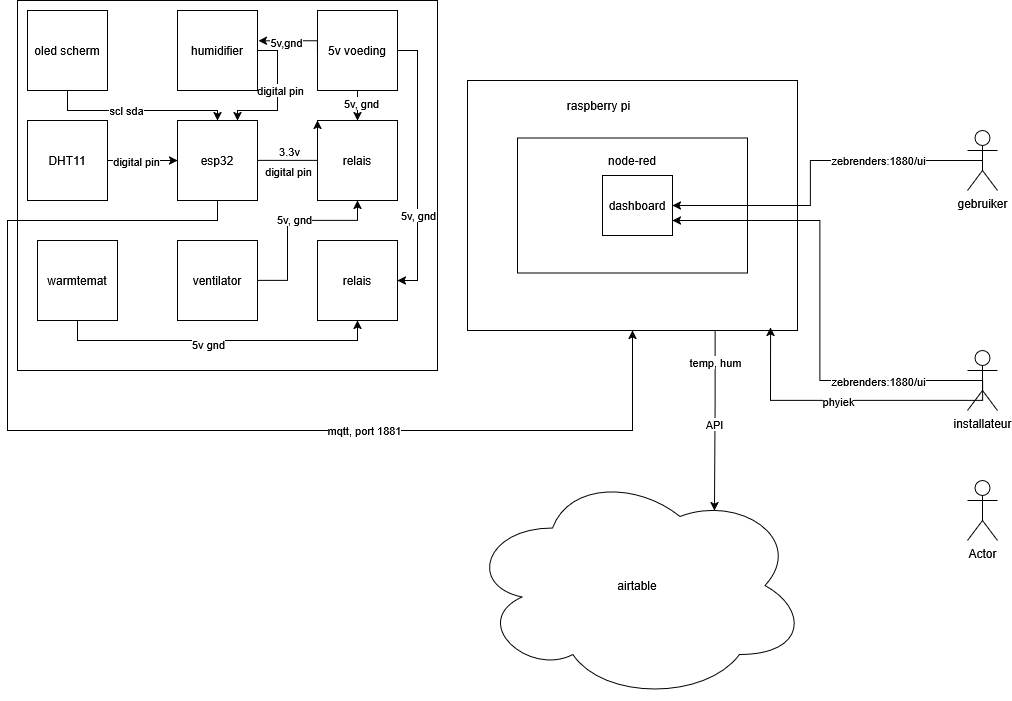

The diagram above was exported from draw.io. Its source (the exported page's mxGraphModel, read from the mxfile embedded in the PNG):
<mxGraphModel dx="1665" dy="759" grid="1" gridSize="10" guides="1" tooltips="1" connect="1" arrows="1" fold="1" page="1" pageScale="1" pageWidth="827" pageHeight="1169" math="0" shadow="0">
  <root>
    <mxCell id="0" />
    <mxCell id="1" parent="0" />
    <mxCell id="R0GY_WkQDQfcWDW2hX51-3" value="" style="rounded=0;whiteSpace=wrap;html=1;" parent="1" vertex="1">
      <mxGeometry x="20" y="10" width="420" height="370" as="geometry" />
    </mxCell>
    <mxCell id="R0GY_WkQDQfcWDW2hX51-5" value="" style="rounded=0;whiteSpace=wrap;html=1;" parent="1" vertex="1">
      <mxGeometry x="470" y="90" width="330" height="250" as="geometry" />
    </mxCell>
    <mxCell id="R0GY_WkQDQfcWDW2hX51-6" value="raspberry pi" style="text;html=1;align=center;verticalAlign=middle;resizable=0;points=[];autosize=1;strokeColor=none;fillColor=none;" parent="1" vertex="1">
      <mxGeometry x="556" y="100" width="90" height="30" as="geometry" />
    </mxCell>
    <mxCell id="R0GY_WkQDQfcWDW2hX51-23" style="edgeStyle=orthogonalEdgeStyle;rounded=0;orthogonalLoop=1;jettySize=auto;html=1;exitX=1;exitY=0.5;exitDx=0;exitDy=0;entryX=0;entryY=0.5;entryDx=0;entryDy=0;" parent="1" source="R0GY_WkQDQfcWDW2hX51-9" target="R0GY_WkQDQfcWDW2hX51-18" edge="1">
      <mxGeometry relative="1" as="geometry" />
    </mxCell>
    <mxCell id="R0GY_WkQDQfcWDW2hX51-25" value="digital pin" style="edgeLabel;html=1;align=center;verticalAlign=middle;resizable=0;points=[];" parent="R0GY_WkQDQfcWDW2hX51-23" vertex="1" connectable="0">
      <mxGeometry x="-0.2" relative="1" as="geometry">
        <mxPoint as="offset" />
      </mxGeometry>
    </mxCell>
    <mxCell id="R0GY_WkQDQfcWDW2hX51-9" value="&lt;div&gt;DHT11&lt;/div&gt;" style="whiteSpace=wrap;html=1;aspect=fixed;" parent="1" vertex="1">
      <mxGeometry x="30" y="130" width="80" height="80" as="geometry" />
    </mxCell>
    <mxCell id="R0GY_WkQDQfcWDW2hX51-15" style="edgeStyle=orthogonalEdgeStyle;rounded=0;orthogonalLoop=1;jettySize=auto;html=1;exitX=0.5;exitY=1;exitDx=0;exitDy=0;entryX=0.5;entryY=0;entryDx=0;entryDy=0;" parent="1" source="R0GY_WkQDQfcWDW2hX51-10" target="R0GY_WkQDQfcWDW2hX51-12" edge="1">
      <mxGeometry relative="1" as="geometry" />
    </mxCell>
    <mxCell id="R0GY_WkQDQfcWDW2hX51-26" value="5v, gnd" style="edgeLabel;html=1;align=center;verticalAlign=middle;resizable=0;points=[];" parent="R0GY_WkQDQfcWDW2hX51-15" vertex="1" connectable="0">
      <mxGeometry x="-0.2" y="3" relative="1" as="geometry">
        <mxPoint as="offset" />
      </mxGeometry>
    </mxCell>
    <mxCell id="bTqsvTfPaeMc21ebdWZA-10" style="edgeStyle=orthogonalEdgeStyle;rounded=0;orthogonalLoop=1;jettySize=auto;html=1;exitX=1;exitY=0.5;exitDx=0;exitDy=0;entryX=1;entryY=0.5;entryDx=0;entryDy=0;" parent="1" source="R0GY_WkQDQfcWDW2hX51-10" target="bTqsvTfPaeMc21ebdWZA-7" edge="1">
      <mxGeometry relative="1" as="geometry" />
    </mxCell>
    <mxCell id="bTqsvTfPaeMc21ebdWZA-11" value="5v, gnd" style="edgeLabel;html=1;align=center;verticalAlign=middle;resizable=0;points=[];" parent="bTqsvTfPaeMc21ebdWZA-10" vertex="1" connectable="0">
      <mxGeometry x="0.363" relative="1" as="geometry">
        <mxPoint as="offset" />
      </mxGeometry>
    </mxCell>
    <mxCell id="R0GY_WkQDQfcWDW2hX51-10" value="5v voeding" style="whiteSpace=wrap;html=1;aspect=fixed;" parent="1" vertex="1">
      <mxGeometry x="320" y="20" width="80" height="80" as="geometry" />
    </mxCell>
    <mxCell id="R0GY_WkQDQfcWDW2hX51-12" value="relais" style="whiteSpace=wrap;html=1;aspect=fixed;" parent="1" vertex="1">
      <mxGeometry x="320" y="130" width="80" height="80" as="geometry" />
    </mxCell>
    <mxCell id="R0GY_WkQDQfcWDW2hX51-17" style="edgeStyle=orthogonalEdgeStyle;rounded=0;orthogonalLoop=1;jettySize=auto;html=1;exitX=0.5;exitY=1;exitDx=0;exitDy=0;entryX=0.5;entryY=1;entryDx=0;entryDy=0;" parent="1" source="R0GY_WkQDQfcWDW2hX51-13" target="bTqsvTfPaeMc21ebdWZA-7" edge="1">
      <mxGeometry relative="1" as="geometry">
        <Array as="points">
          <mxPoint x="80" y="350" />
          <mxPoint x="360" y="350" />
        </Array>
      </mxGeometry>
    </mxCell>
    <mxCell id="R0GY_WkQDQfcWDW2hX51-28" value="&lt;div&gt;5v gnd&lt;/div&gt;&lt;div&gt;&lt;br&gt;&lt;/div&gt;" style="edgeLabel;html=1;align=center;verticalAlign=middle;resizable=0;points=[];" parent="R0GY_WkQDQfcWDW2hX51-17" vertex="1" connectable="0">
      <mxGeometry x="-0.3" y="1" relative="1" as="geometry">
        <mxPoint x="38" y="11" as="offset" />
      </mxGeometry>
    </mxCell>
    <mxCell id="R0GY_WkQDQfcWDW2hX51-13" value="warmtemat" style="whiteSpace=wrap;html=1;aspect=fixed;" parent="1" vertex="1">
      <mxGeometry x="40" y="250" width="80" height="80" as="geometry" />
    </mxCell>
    <mxCell id="bTqsvTfPaeMc21ebdWZA-4" style="edgeStyle=orthogonalEdgeStyle;rounded=0;orthogonalLoop=1;jettySize=auto;html=1;exitX=1;exitY=0.5;exitDx=0;exitDy=0;entryX=0.75;entryY=0;entryDx=0;entryDy=0;" parent="1" source="R0GY_WkQDQfcWDW2hX51-14" target="R0GY_WkQDQfcWDW2hX51-18" edge="1">
      <mxGeometry relative="1" as="geometry" />
    </mxCell>
    <mxCell id="bTqsvTfPaeMc21ebdWZA-5" value="digital pin" style="edgeLabel;html=1;align=center;verticalAlign=middle;resizable=0;points=[];" parent="bTqsvTfPaeMc21ebdWZA-4" vertex="1" connectable="0">
      <mxGeometry x="-0.1" y="2" relative="1" as="geometry">
        <mxPoint as="offset" />
      </mxGeometry>
    </mxCell>
    <mxCell id="R0GY_WkQDQfcWDW2hX51-14" value="humidifier" style="whiteSpace=wrap;html=1;aspect=fixed;" parent="1" vertex="1">
      <mxGeometry x="180" y="20" width="80" height="80" as="geometry" />
    </mxCell>
    <mxCell id="R0GY_WkQDQfcWDW2hX51-21" style="edgeStyle=orthogonalEdgeStyle;rounded=0;orthogonalLoop=1;jettySize=auto;html=1;exitX=1;exitY=0.5;exitDx=0;exitDy=0;entryX=0;entryY=0;entryDx=0;entryDy=0;" parent="1" source="R0GY_WkQDQfcWDW2hX51-18" target="R0GY_WkQDQfcWDW2hX51-12" edge="1">
      <mxGeometry relative="1" as="geometry">
        <Array as="points">
          <mxPoint x="320" y="170" />
        </Array>
      </mxGeometry>
    </mxCell>
    <mxCell id="R0GY_WkQDQfcWDW2hX51-27" value="digital pin" style="edgeLabel;html=1;align=center;verticalAlign=middle;resizable=0;points=[];" parent="R0GY_WkQDQfcWDW2hX51-21" vertex="1" connectable="0">
      <mxGeometry x="-0.0429" y="1" relative="1" as="geometry">
        <mxPoint x="-18" y="11" as="offset" />
      </mxGeometry>
    </mxCell>
    <mxCell id="bTqsvTfPaeMc21ebdWZA-2" value="3.3v" style="edgeLabel;html=1;align=center;verticalAlign=middle;resizable=0;points=[];" parent="R0GY_WkQDQfcWDW2hX51-21" vertex="1" connectable="0">
      <mxGeometry x="-0.3714" y="1" relative="1" as="geometry">
        <mxPoint y="-9" as="offset" />
      </mxGeometry>
    </mxCell>
    <mxCell id="R0GY_WkQDQfcWDW2hX51-18" value="esp32" style="whiteSpace=wrap;html=1;aspect=fixed;" parent="1" vertex="1">
      <mxGeometry x="180" y="130" width="80" height="80" as="geometry" />
    </mxCell>
    <mxCell id="R0GY_WkQDQfcWDW2hX51-22" style="edgeStyle=orthogonalEdgeStyle;rounded=0;orthogonalLoop=1;jettySize=auto;html=1;exitX=0.5;exitY=1;exitDx=0;exitDy=0;entryX=0.5;entryY=0;entryDx=0;entryDy=0;" parent="1" source="R0GY_WkQDQfcWDW2hX51-19" target="R0GY_WkQDQfcWDW2hX51-18" edge="1">
      <mxGeometry relative="1" as="geometry">
        <Array as="points">
          <mxPoint x="70" y="120" />
          <mxPoint x="220" y="120" />
        </Array>
      </mxGeometry>
    </mxCell>
    <mxCell id="R0GY_WkQDQfcWDW2hX51-24" value="&lt;div&gt;scl sda&lt;/div&gt;" style="edgeLabel;html=1;align=center;verticalAlign=middle;resizable=0;points=[];" parent="R0GY_WkQDQfcWDW2hX51-22" vertex="1" connectable="0">
      <mxGeometry x="-0.1333" y="1" relative="1" as="geometry">
        <mxPoint as="offset" />
      </mxGeometry>
    </mxCell>
    <mxCell id="R0GY_WkQDQfcWDW2hX51-19" value="oled scherm" style="whiteSpace=wrap;html=1;aspect=fixed;" parent="1" vertex="1">
      <mxGeometry x="30" y="20" width="80" height="80" as="geometry" />
    </mxCell>
    <mxCell id="R0GY_WkQDQfcWDW2hX51-30" style="edgeStyle=orthogonalEdgeStyle;rounded=0;orthogonalLoop=1;jettySize=auto;html=1;exitX=0.5;exitY=1;exitDx=0;exitDy=0;entryX=0.5;entryY=1;entryDx=0;entryDy=0;" parent="1" source="R0GY_WkQDQfcWDW2hX51-18" target="R0GY_WkQDQfcWDW2hX51-5" edge="1">
      <mxGeometry relative="1" as="geometry">
        <Array as="points">
          <mxPoint x="220" y="230" />
          <mxPoint x="10" y="230" />
          <mxPoint x="10" y="440" />
          <mxPoint x="635" y="440" />
        </Array>
      </mxGeometry>
    </mxCell>
    <mxCell id="R0GY_WkQDQfcWDW2hX51-31" value="mqtt, port 1881" style="edgeLabel;html=1;align=center;verticalAlign=middle;resizable=0;points=[];" parent="R0GY_WkQDQfcWDW2hX51-30" vertex="1" connectable="0">
      <mxGeometry x="0.3192" y="1" relative="1" as="geometry">
        <mxPoint x="28" as="offset" />
      </mxGeometry>
    </mxCell>
    <mxCell id="R0GY_WkQDQfcWDW2hX51-32" value="" style="rounded=0;whiteSpace=wrap;html=1;" parent="1" vertex="1">
      <mxGeometry x="520" y="147.5" width="230" height="135" as="geometry" />
    </mxCell>
    <mxCell id="bTqsvTfPaeMc21ebdWZA-7" value="relais" style="whiteSpace=wrap;html=1;aspect=fixed;" parent="1" vertex="1">
      <mxGeometry x="320" y="250" width="80" height="80" as="geometry" />
    </mxCell>
    <mxCell id="bTqsvTfPaeMc21ebdWZA-9" style="edgeStyle=orthogonalEdgeStyle;rounded=0;orthogonalLoop=1;jettySize=auto;html=1;exitX=1;exitY=0.5;exitDx=0;exitDy=0;entryX=0.5;entryY=1;entryDx=0;entryDy=0;" parent="1" source="bTqsvTfPaeMc21ebdWZA-8" target="R0GY_WkQDQfcWDW2hX51-12" edge="1">
      <mxGeometry relative="1" as="geometry">
        <Array as="points">
          <mxPoint x="290" y="290" />
          <mxPoint x="290" y="230" />
          <mxPoint x="360" y="230" />
        </Array>
      </mxGeometry>
    </mxCell>
    <mxCell id="bTqsvTfPaeMc21ebdWZA-12" value="5v, gnd" style="edgeLabel;html=1;align=center;verticalAlign=middle;resizable=0;points=[];" parent="bTqsvTfPaeMc21ebdWZA-9" vertex="1" connectable="0">
      <mxGeometry x="0.0667" y="2" relative="1" as="geometry">
        <mxPoint as="offset" />
      </mxGeometry>
    </mxCell>
    <mxCell id="bTqsvTfPaeMc21ebdWZA-8" value="ventilator" style="whiteSpace=wrap;html=1;aspect=fixed;" parent="1" vertex="1">
      <mxGeometry x="180" y="250" width="80" height="80" as="geometry" />
    </mxCell>
    <mxCell id="bTqsvTfPaeMc21ebdWZA-13" style="edgeStyle=orthogonalEdgeStyle;rounded=0;orthogonalLoop=1;jettySize=auto;html=1;exitX=0;exitY=0.5;exitDx=0;exitDy=0;entryX=1.012;entryY=0.378;entryDx=0;entryDy=0;entryPerimeter=0;" parent="1" source="R0GY_WkQDQfcWDW2hX51-10" target="R0GY_WkQDQfcWDW2hX51-14" edge="1">
      <mxGeometry relative="1" as="geometry">
        <Array as="points">
          <mxPoint x="320" y="50" />
        </Array>
      </mxGeometry>
    </mxCell>
    <mxCell id="bTqsvTfPaeMc21ebdWZA-15" value="&lt;div&gt;5v,gnd&lt;/div&gt;" style="edgeLabel;html=1;align=center;verticalAlign=middle;resizable=0;points=[];" parent="bTqsvTfPaeMc21ebdWZA-13" vertex="1" connectable="0">
      <mxGeometry x="0.1916" y="1" relative="1" as="geometry">
        <mxPoint as="offset" />
      </mxGeometry>
    </mxCell>
    <mxCell id="E0lfm1vJHxd7EqSzslSm-1" value="airtable" style="ellipse;shape=cloud;whiteSpace=wrap;html=1;" vertex="1" parent="1">
      <mxGeometry x="470" y="480" width="340" height="230" as="geometry" />
    </mxCell>
    <mxCell id="E0lfm1vJHxd7EqSzslSm-2" style="edgeStyle=orthogonalEdgeStyle;rounded=0;orthogonalLoop=1;jettySize=auto;html=1;exitX=0.75;exitY=1;exitDx=0;exitDy=0;entryX=0.726;entryY=0.174;entryDx=0;entryDy=0;entryPerimeter=0;" edge="1" parent="1" source="R0GY_WkQDQfcWDW2hX51-5" target="E0lfm1vJHxd7EqSzslSm-1">
      <mxGeometry relative="1" as="geometry" />
    </mxCell>
    <mxCell id="E0lfm1vJHxd7EqSzslSm-3" value="temp, hum" style="edgeLabel;html=1;align=center;verticalAlign=middle;resizable=0;points=[];" vertex="1" connectable="0" parent="E0lfm1vJHxd7EqSzslSm-2">
      <mxGeometry x="-0.6569" relative="1" as="geometry">
        <mxPoint as="offset" />
      </mxGeometry>
    </mxCell>
    <mxCell id="E0lfm1vJHxd7EqSzslSm-4" value="API" style="edgeLabel;html=1;align=center;verticalAlign=middle;resizable=0;points=[];" vertex="1" connectable="0" parent="E0lfm1vJHxd7EqSzslSm-2">
      <mxGeometry x="0.037" relative="1" as="geometry">
        <mxPoint as="offset" />
      </mxGeometry>
    </mxCell>
    <mxCell id="E0lfm1vJHxd7EqSzslSm-8" style="edgeStyle=orthogonalEdgeStyle;rounded=0;orthogonalLoop=1;jettySize=auto;html=1;exitX=0.5;exitY=0.5;exitDx=0;exitDy=0;exitPerimeter=0;entryX=1;entryY=0.5;entryDx=0;entryDy=0;" edge="1" parent="1" source="E0lfm1vJHxd7EqSzslSm-5" target="E0lfm1vJHxd7EqSzslSm-6">
      <mxGeometry relative="1" as="geometry">
        <Array as="points">
          <mxPoint x="965" y="170" />
          <mxPoint x="813" y="170" />
          <mxPoint x="813" y="215" />
        </Array>
      </mxGeometry>
    </mxCell>
    <mxCell id="E0lfm1vJHxd7EqSzslSm-9" value="zebrenders:1880/ui" style="edgeLabel;html=1;align=center;verticalAlign=middle;resizable=0;points=[];" vertex="1" connectable="0" parent="E0lfm1vJHxd7EqSzslSm-8">
      <mxGeometry x="-0.3352" y="-1" relative="1" as="geometry">
        <mxPoint x="13" as="offset" />
      </mxGeometry>
    </mxCell>
    <mxCell id="E0lfm1vJHxd7EqSzslSm-5" value="gebruiker" style="shape=umlActor;verticalLabelPosition=bottom;verticalAlign=top;html=1;outlineConnect=0;" vertex="1" parent="1">
      <mxGeometry x="970" y="140" width="30" height="60" as="geometry" />
    </mxCell>
    <mxCell id="E0lfm1vJHxd7EqSzslSm-6" value="dashboard" style="rounded=0;whiteSpace=wrap;html=1;" vertex="1" parent="1">
      <mxGeometry x="605" y="185" width="70" height="60" as="geometry" />
    </mxCell>
    <mxCell id="E0lfm1vJHxd7EqSzslSm-7" value="node-red" style="text;html=1;align=center;verticalAlign=middle;whiteSpace=wrap;rounded=0;" vertex="1" parent="1">
      <mxGeometry x="605" y="155" width="60" height="30" as="geometry" />
    </mxCell>
    <mxCell id="E0lfm1vJHxd7EqSzslSm-11" style="edgeStyle=orthogonalEdgeStyle;rounded=0;orthogonalLoop=1;jettySize=auto;html=1;exitX=0.5;exitY=0.5;exitDx=0;exitDy=0;exitPerimeter=0;entryX=1;entryY=0.75;entryDx=0;entryDy=0;" edge="1" parent="1" source="E0lfm1vJHxd7EqSzslSm-10" target="E0lfm1vJHxd7EqSzslSm-6">
      <mxGeometry relative="1" as="geometry" />
    </mxCell>
    <mxCell id="E0lfm1vJHxd7EqSzslSm-10" value="installateur" style="shape=umlActor;verticalLabelPosition=bottom;verticalAlign=top;html=1;outlineConnect=0;" vertex="1" parent="1">
      <mxGeometry x="970" y="360" width="30" height="60" as="geometry" />
    </mxCell>
    <mxCell id="E0lfm1vJHxd7EqSzslSm-12" value="zebrenders:1880/ui" style="edgeLabel;html=1;align=center;verticalAlign=middle;resizable=0;points=[];" vertex="1" connectable="0" parent="1">
      <mxGeometry x="880" y="390" as="geometry" />
    </mxCell>
    <mxCell id="E0lfm1vJHxd7EqSzslSm-13" style="edgeStyle=orthogonalEdgeStyle;rounded=0;orthogonalLoop=1;jettySize=auto;html=1;exitX=0.5;exitY=0.5;exitDx=0;exitDy=0;exitPerimeter=0;entryX=0.918;entryY=0.988;entryDx=0;entryDy=0;entryPerimeter=0;" edge="1" parent="1" source="E0lfm1vJHxd7EqSzslSm-10" target="R0GY_WkQDQfcWDW2hX51-5">
      <mxGeometry relative="1" as="geometry">
        <Array as="points">
          <mxPoint x="985" y="410" />
          <mxPoint x="773" y="410" />
        </Array>
      </mxGeometry>
    </mxCell>
    <mxCell id="E0lfm1vJHxd7EqSzslSm-14" value="phyiek" style="edgeLabel;html=1;align=center;verticalAlign=middle;resizable=0;points=[];" vertex="1" connectable="0" parent="E0lfm1vJHxd7EqSzslSm-13">
      <mxGeometry x="0.2127" relative="1" as="geometry">
        <mxPoint x="20" as="offset" />
      </mxGeometry>
    </mxCell>
    <mxCell id="E0lfm1vJHxd7EqSzslSm-15" value="Actor" style="shape=umlActor;verticalLabelPosition=bottom;verticalAlign=top;html=1;outlineConnect=0;" vertex="1" parent="1">
      <mxGeometry x="970" y="490" width="30" height="60" as="geometry" />
    </mxCell>
  </root>
</mxGraphModel>